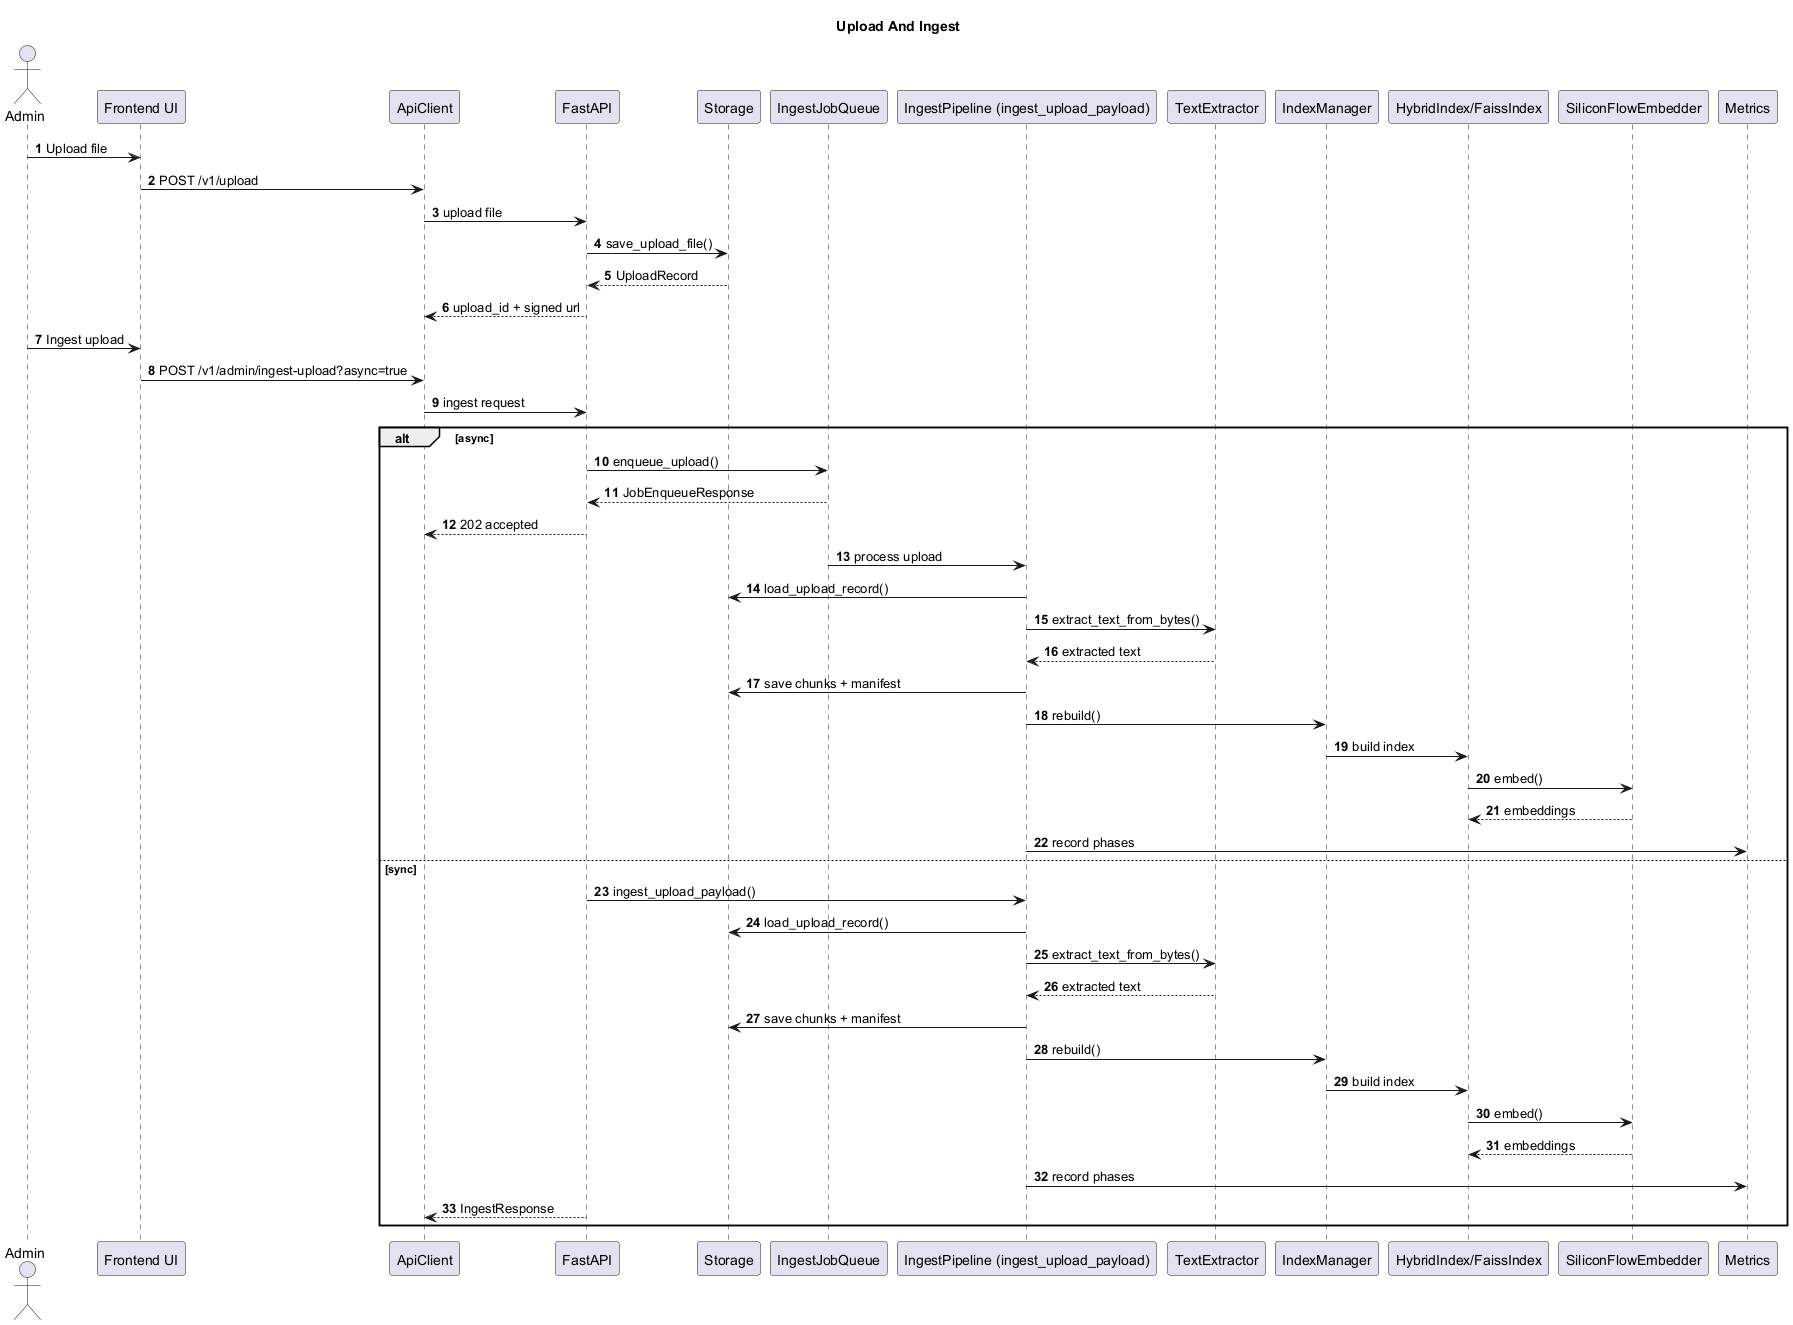

The diagram above was rendered by PlantUML. Its source (embedded in the PNG):
@startuml
title Upload And Ingest
autonumber
actor Admin
participant "Frontend UI" as UI
participant "ApiClient" as Client
participant "FastAPI" as API
participant "Storage" as Storage
participant "IngestJobQueue" as Queue
participant "IngestPipeline (ingest_upload_payload)" as Pipeline
participant "TextExtractor" as Extract
participant "IndexManager" as Index
participant "HybridIndex/FaissIndex" as Vector
participant "SiliconFlowEmbedder" as Embed
participant "Metrics" as Metrics

Admin -> UI : Upload file
UI -> Client : POST /v1/upload
Client -> API : upload file
API -> Storage : save_upload_file()
Storage --> API : UploadRecord
API --> Client : upload_id + signed url

Admin -> UI : Ingest upload
UI -> Client : POST /v1/admin/ingest-upload?async=true
Client -> API : ingest request
alt async
  API -> Queue : enqueue_upload()
  Queue --> API : JobEnqueueResponse
  API --> Client : 202 accepted
  Queue -> Pipeline : process upload
  Pipeline -> Storage : load_upload_record()
  Pipeline -> Extract : extract_text_from_bytes()
  Extract --> Pipeline : extracted text
  Pipeline -> Storage : save chunks + manifest
  Pipeline -> Index : rebuild()
  Index -> Vector : build index
  Vector -> Embed : embed()
  Embed --> Vector : embeddings
  Pipeline -> Metrics : record phases
else sync
  API -> Pipeline : ingest_upload_payload()
  Pipeline -> Storage : load_upload_record()
  Pipeline -> Extract : extract_text_from_bytes()
  Extract --> Pipeline : extracted text
  Pipeline -> Storage : save chunks + manifest
  Pipeline -> Index : rebuild()
  Index -> Vector : build index
  Vector -> Embed : embed()
  Embed --> Vector : embeddings
  Pipeline -> Metrics : record phases
  API --> Client : IngestResponse
end
@enduml